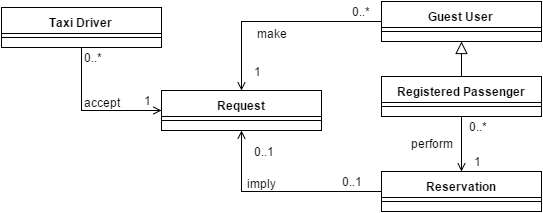

The diagram above was exported from draw.io. Its source (the exported page's mxGraphModel, read from the mxfile embedded in the PNG):
<mxGraphModel dx="1434" dy="780" grid="1" gridSize="10" guides="1" tooltips="1" connect="1" fold="1" page="1" pageScale="1" pageWidth="826" pageHeight="1169" background="#ffffff" math="0">
  <root>
    <mxCell id="763988e240767344-0" />
    <mxCell id="763988e240767344-1" parent="763988e240767344-0" />
    <mxCell id="763988e240767344-20" value="" style="edgeStyle=orthogonalEdgeStyle;rounded=0;html=1;startArrow=none;startFill=0;startSize=6;endArrow=block;endFill=0;endSize=10;strokeWidth=1;fontSize=12;" edge="1" parent="763988e240767344-1" source="763988e240767344-7" target="763988e240767344-18">
      <mxGeometry relative="1" as="geometry" />
    </mxCell>
    <mxCell id="763988e240767344-7" value="Registered Passenger" style="swimlane;html=1;fontStyle=1;align=center;verticalAlign=top;childLayout=stackLayout;horizontal=1;startSize=26;horizontalStack=0;resizeParent=1;resizeLast=0;collapsible=1;marginBottom=0;swimlaneFillColor=#ffffff;fontSize=12;" vertex="1" parent="763988e240767344-1">
      <mxGeometry x="430" y="125" width="160" height="40" as="geometry" />
    </mxCell>
    <mxCell id="763988e240767344-9" value="" style="line;html=1;strokeWidth=1;fillColor=none;align=left;verticalAlign=middle;spacingTop=-1;spacingLeft=3;spacingRight=3;rotatable=0;labelPosition=right;points=[];portConstraint=eastwest;" vertex="1" parent="763988e240767344-7">
      <mxGeometry y="26" width="160" height="8" as="geometry" />
    </mxCell>
    <mxCell id="763988e240767344-23" value="" style="edgeStyle=orthogonalEdgeStyle;rounded=0;html=1;startArrow=none;startFill=0;startSize=6;endArrow=open;endFill=1;endSize=6;strokeWidth=1;fontSize=12;" edge="1" parent="763988e240767344-1" source="763988e240767344-18" target="763988e240767344-21">
      <mxGeometry relative="1" as="geometry" />
    </mxCell>
    <mxCell id="763988e240767344-31" value="make" style="text;html=1;resizable=0;points=[];;align=center;verticalAlign=middle;labelBackgroundColor=#ffffff;fontSize=12;" vertex="1" connectable="0" parent="763988e240767344-23">
      <mxGeometry x="0.1167" relative="1" as="geometry">
        <mxPoint x="7" y="10" as="offset" />
      </mxGeometry>
    </mxCell>
    <mxCell id="763988e240767344-18" value="Guest User" style="swimlane;html=1;fontStyle=1;align=center;verticalAlign=top;childLayout=stackLayout;horizontal=1;startSize=26;horizontalStack=0;resizeParent=1;resizeLast=0;collapsible=1;marginBottom=0;swimlaneFillColor=#ffffff;fontSize=12;" vertex="1" parent="763988e240767344-1">
      <mxGeometry x="430" y="50" width="160" height="40" as="geometry" />
    </mxCell>
    <mxCell id="763988e240767344-19" value="" style="line;html=1;strokeWidth=1;fillColor=none;align=left;verticalAlign=middle;spacingTop=-1;spacingLeft=3;spacingRight=3;rotatable=0;labelPosition=right;points=[];portConstraint=eastwest;" vertex="1" parent="763988e240767344-18">
      <mxGeometry y="26" width="160" height="8" as="geometry" />
    </mxCell>
    <mxCell id="763988e240767344-30" value="" style="edgeStyle=orthogonalEdgeStyle;rounded=0;html=1;startArrow=open;startFill=1;startSize=6;endArrow=none;endFill=0;endSize=6;strokeWidth=1;fontSize=12;exitX=0.5;exitY=1;entryX=0;entryY=0.5;" edge="1" parent="763988e240767344-1" source="763988e240767344-21" target="763988e240767344-28">
      <mxGeometry relative="1" as="geometry">
        <Array as="points">
          <mxPoint x="290" y="240" />
        </Array>
      </mxGeometry>
    </mxCell>
    <mxCell id="763988e240767344-39" value="imply" style="text;html=1;resizable=0;points=[];;align=center;verticalAlign=middle;labelBackgroundColor=#ffffff;fontSize=12;" vertex="1" connectable="0" parent="763988e240767344-30">
      <mxGeometry x="-0.393" y="35" relative="1" as="geometry">
        <mxPoint x="20" y="25" as="offset" />
      </mxGeometry>
    </mxCell>
    <mxCell id="763988e240767344-33" style="edgeStyle=orthogonalEdgeStyle;rounded=0;html=1;exitX=0;exitY=0.5;entryX=0.5;entryY=1;startArrow=open;startFill=1;startSize=6;endArrow=none;endFill=0;endSize=6;strokeWidth=1;fontSize=12;" edge="1" parent="763988e240767344-1" source="763988e240767344-21" target="763988e240767344-11">
      <mxGeometry relative="1" as="geometry">
        <Array as="points">
          <mxPoint x="130" y="159" />
        </Array>
      </mxGeometry>
    </mxCell>
    <mxCell id="763988e240767344-36" value="accept" style="text;html=1;resizable=0;points=[];;align=center;verticalAlign=middle;labelBackgroundColor=#ffffff;fontSize=12;" vertex="1" connectable="0" parent="763988e240767344-33">
      <mxGeometry x="0.073" y="-1" relative="1" as="geometry">
        <mxPoint x="17" y="-9" as="offset" />
      </mxGeometry>
    </mxCell>
    <mxCell id="763988e240767344-21" value="Request" style="swimlane;html=1;fontStyle=1;align=center;verticalAlign=top;childLayout=stackLayout;horizontal=1;startSize=26;horizontalStack=0;resizeParent=1;resizeLast=0;collapsible=1;marginBottom=0;swimlaneFillColor=#ffffff;fontSize=12;" vertex="1" parent="763988e240767344-1">
      <mxGeometry x="210" y="139" width="160" height="40" as="geometry" />
    </mxCell>
    <mxCell id="763988e240767344-22" value="" style="line;html=1;strokeWidth=1;fillColor=none;align=left;verticalAlign=middle;spacingTop=-1;spacingLeft=3;spacingRight=3;rotatable=0;labelPosition=right;points=[];portConstraint=eastwest;" vertex="1" parent="763988e240767344-21">
      <mxGeometry y="26" width="160" height="8" as="geometry" />
    </mxCell>
    <mxCell id="763988e240767344-38" style="edgeStyle=orthogonalEdgeStyle;rounded=0;html=1;exitX=0.5;exitY=0;entryX=0.5;entryY=1;startArrow=open;startFill=1;startSize=6;endArrow=none;endFill=0;endSize=6;strokeWidth=1;fontSize=12;" edge="1" parent="763988e240767344-1" source="763988e240767344-28" target="763988e240767344-7">
      <mxGeometry relative="1" as="geometry" />
    </mxCell>
    <mxCell id="763988e240767344-47" value="perform" style="text;html=1;resizable=0;points=[];;align=center;verticalAlign=middle;labelBackgroundColor=#ffffff;fontSize=12;" vertex="1" connectable="0" parent="763988e240767344-38">
      <mxGeometry x="0.2" y="-1" relative="1" as="geometry">
        <mxPoint x="-31" y="3" as="offset" />
      </mxGeometry>
    </mxCell>
    <mxCell id="763988e240767344-28" value="Reservation" style="swimlane;html=1;fontStyle=1;align=center;verticalAlign=top;childLayout=stackLayout;horizontal=1;startSize=26;horizontalStack=0;resizeParent=1;resizeLast=0;collapsible=1;marginBottom=0;swimlaneFillColor=#ffffff;fontSize=12;" vertex="1" parent="763988e240767344-1">
      <mxGeometry x="430" y="220" width="160" height="40" as="geometry" />
    </mxCell>
    <mxCell id="763988e240767344-29" value="" style="line;html=1;strokeWidth=1;fillColor=none;align=left;verticalAlign=middle;spacingTop=-1;spacingLeft=3;spacingRight=3;rotatable=0;labelPosition=right;points=[];portConstraint=eastwest;" vertex="1" parent="763988e240767344-28">
      <mxGeometry y="26" width="160" height="8" as="geometry" />
    </mxCell>
    <mxCell id="763988e240767344-11" value="Taxi Driver" style="swimlane;html=1;fontStyle=1;align=center;verticalAlign=top;childLayout=stackLayout;horizontal=1;startSize=26;horizontalStack=0;resizeParent=1;resizeLast=0;collapsible=1;marginBottom=0;swimlaneFillColor=#ffffff;fontSize=12;" vertex="1" parent="763988e240767344-1">
      <mxGeometry x="50" y="56" width="160" height="40" as="geometry" />
    </mxCell>
    <mxCell id="763988e240767344-12" value="" style="line;html=1;strokeWidth=1;fillColor=none;align=left;verticalAlign=middle;spacingTop=-1;spacingLeft=3;spacingRight=3;rotatable=0;labelPosition=right;points=[];portConstraint=eastwest;" vertex="1" parent="763988e240767344-11">
      <mxGeometry y="26" width="160" height="8" as="geometry" />
    </mxCell>
    <mxCell id="763988e240767344-24" value="0..*" style="text;html=1;resizable=0;points=[];autosize=1;align=left;verticalAlign=top;spacingTop=-4;fontSize=12;" vertex="1" parent="763988e240767344-1">
      <mxGeometry x="398" y="50" width="30" height="20" as="geometry" />
    </mxCell>
    <mxCell id="763988e240767344-26" value="1" style="text;html=1;resizable=0;points=[];autosize=1;align=left;verticalAlign=top;spacingTop=-4;fontSize=12;" vertex="1" parent="763988e240767344-1">
      <mxGeometry x="190" y="139" width="20" height="20" as="geometry" />
    </mxCell>
    <mxCell id="763988e240767344-34" value="1" style="text;html=1;resizable=0;points=[];autosize=1;align=left;verticalAlign=top;spacingTop=-4;fontSize=12;" vertex="1" parent="763988e240767344-1">
      <mxGeometry x="300" y="110" width="20" height="20" as="geometry" />
    </mxCell>
    <mxCell id="763988e240767344-35" value="0..*" style="text;html=1;resizable=0;points=[];autosize=1;align=left;verticalAlign=top;spacingTop=-4;fontSize=12;" vertex="1" parent="763988e240767344-1">
      <mxGeometry x="130" y="96" width="30" height="20" as="geometry" />
    </mxCell>
    <mxCell id="763988e240767344-40" value="0..1" style="text;html=1;resizable=0;points=[];autosize=1;align=left;verticalAlign=top;spacingTop=-4;fontSize=12;" vertex="1" parent="763988e240767344-1">
      <mxGeometry x="300" y="190" width="40" height="20" as="geometry" />
    </mxCell>
    <mxCell id="763988e240767344-42" value="0..1" style="text;html=1;resizable=0;points=[];autosize=1;align=left;verticalAlign=top;spacingTop=-4;fontSize=12;" vertex="1" parent="763988e240767344-1">
      <mxGeometry x="388" y="220" width="40" height="20" as="geometry" />
    </mxCell>
    <mxCell id="763988e240767344-45" value="1" style="text;html=1;resizable=0;points=[];autosize=1;align=left;verticalAlign=top;spacingTop=-4;fontSize=12;" vertex="1" parent="763988e240767344-1">
      <mxGeometry x="520" y="200" width="20" height="20" as="geometry" />
    </mxCell>
    <mxCell id="763988e240767344-46" value="0..*" style="text;html=1;resizable=0;points=[];autosize=1;align=left;verticalAlign=top;spacingTop=-4;fontSize=12;" vertex="1" parent="763988e240767344-1">
      <mxGeometry x="515" y="165" width="30" height="20" as="geometry" />
    </mxCell>
  </root>
</mxGraphModel>